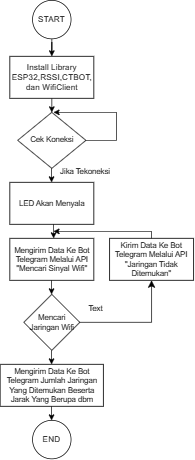

The diagram above was exported from draw.io. Its source (the exported page's mxGraphModel, read from the mxfile embedded in the PNG):
<mxGraphModel dx="1050" dy="573" grid="1" gridSize="10" guides="1" tooltips="1" connect="1" arrows="1" fold="1" page="1" pageScale="1" pageWidth="850" pageHeight="1100" math="0" shadow="0">
  <root>
    <mxCell id="0" />
    <mxCell id="1" parent="0" />
    <mxCell id="UgkmbeB6bMF5vE_rs_WZ-17" value="" style="edgeStyle=orthogonalEdgeStyle;rounded=0;orthogonalLoop=1;jettySize=auto;html=1;" edge="1" parent="1" source="UgkmbeB6bMF5vE_rs_WZ-1" target="UgkmbeB6bMF5vE_rs_WZ-12">
      <mxGeometry relative="1" as="geometry" />
    </mxCell>
    <mxCell id="UgkmbeB6bMF5vE_rs_WZ-1" value="START" style="ellipse;whiteSpace=wrap;html=1;aspect=fixed;" vertex="1" parent="1">
      <mxGeometry x="410" y="50" width="55" height="55" as="geometry" />
    </mxCell>
    <mxCell id="UgkmbeB6bMF5vE_rs_WZ-20" value="" style="edgeStyle=orthogonalEdgeStyle;rounded=0;orthogonalLoop=1;jettySize=auto;html=1;" edge="1" parent="1" source="UgkmbeB6bMF5vE_rs_WZ-12" target="UgkmbeB6bMF5vE_rs_WZ-18">
      <mxGeometry relative="1" as="geometry" />
    </mxCell>
    <mxCell id="UgkmbeB6bMF5vE_rs_WZ-12" value="Install Library ESP32,RSSI,CTBOT, dan WifiClient" style="rounded=0;whiteSpace=wrap;html=1;" vertex="1" parent="1">
      <mxGeometry x="377.5" y="130" width="120" height="60" as="geometry" />
    </mxCell>
    <mxCell id="UgkmbeB6bMF5vE_rs_WZ-18" value="&lt;br&gt;&lt;br&gt;Cek Koneksi" style="rhombus;whiteSpace=wrap;html=1;fontSize=11;verticalAlign=top;" vertex="1" parent="1">
      <mxGeometry x="388.75" y="210" width="97.5" height="80" as="geometry" />
    </mxCell>
    <mxCell id="UgkmbeB6bMF5vE_rs_WZ-30" value="" style="endArrow=classic;html=1;rounded=0;" edge="1" parent="1">
      <mxGeometry width="50" height="50" relative="1" as="geometry">
        <mxPoint x="530" y="210" as="sourcePoint" />
        <mxPoint x="440" y="210" as="targetPoint" />
      </mxGeometry>
    </mxCell>
    <mxCell id="UgkmbeB6bMF5vE_rs_WZ-33" value="" style="endArrow=none;html=1;rounded=0;exitX=1;exitY=0.5;exitDx=0;exitDy=0;" edge="1" parent="1" source="UgkmbeB6bMF5vE_rs_WZ-18">
      <mxGeometry width="50" height="50" relative="1" as="geometry">
        <mxPoint x="490" y="250" as="sourcePoint" />
        <mxPoint x="530" y="250" as="targetPoint" />
      </mxGeometry>
    </mxCell>
    <mxCell id="UgkmbeB6bMF5vE_rs_WZ-34" value="" style="endArrow=none;html=1;rounded=0;" edge="1" parent="1">
      <mxGeometry width="50" height="50" relative="1" as="geometry">
        <mxPoint x="530" y="250" as="sourcePoint" />
        <mxPoint x="530" y="210" as="targetPoint" />
      </mxGeometry>
    </mxCell>
    <mxCell id="UgkmbeB6bMF5vE_rs_WZ-35" value="LED Akan Menyala" style="rounded=0;whiteSpace=wrap;html=1;fontSize=11;" vertex="1" parent="1">
      <mxGeometry x="377.5" y="310" width="120" height="60" as="geometry" />
    </mxCell>
    <mxCell id="UgkmbeB6bMF5vE_rs_WZ-40" value="" style="edgeStyle=orthogonalEdgeStyle;rounded=0;orthogonalLoop=1;jettySize=auto;html=1;" edge="1" parent="1">
      <mxGeometry relative="1" as="geometry">
        <mxPoint x="437.08" y="289.93" as="sourcePoint" />
        <mxPoint x="437.16333333333324" y="309.9983760683761" as="targetPoint" />
      </mxGeometry>
    </mxCell>
    <mxCell id="UgkmbeB6bMF5vE_rs_WZ-41" value="Jika Tekoneksi" style="text;html=1;align=center;verticalAlign=middle;resizable=0;points=[];autosize=1;strokeColor=none;fillColor=none;fontSize=11;" vertex="1" parent="1">
      <mxGeometry x="440" y="280" width="90" height="30" as="geometry" />
    </mxCell>
    <mxCell id="UgkmbeB6bMF5vE_rs_WZ-42" value="Mengirim Data Ke Bot Telegram Melalui API&lt;br&gt;&quot;Mencari Sinyal Wifi&quot;" style="rounded=0;whiteSpace=wrap;html=1;fontSize=11;" vertex="1" parent="1">
      <mxGeometry x="377.5" y="390" width="120" height="60" as="geometry" />
    </mxCell>
    <mxCell id="UgkmbeB6bMF5vE_rs_WZ-45" value="" style="edgeStyle=orthogonalEdgeStyle;rounded=0;orthogonalLoop=1;jettySize=auto;html=1;" edge="1" parent="1">
      <mxGeometry relative="1" as="geometry">
        <mxPoint x="439.99999999999994" y="369.93000000000006" as="sourcePoint" />
        <mxPoint x="440.0833333333332" y="389.99837606837605" as="targetPoint" />
      </mxGeometry>
    </mxCell>
    <mxCell id="UgkmbeB6bMF5vE_rs_WZ-46" value="Kirim Data Ke Bot Telegram Melalui API&lt;br&gt;&quot;Jaringan Tidak Ditemukan&quot;" style="rounded=0;whiteSpace=wrap;html=1;fontSize=11;" vertex="1" parent="1">
      <mxGeometry x="520" y="390" width="120" height="60" as="geometry" />
    </mxCell>
    <mxCell id="UgkmbeB6bMF5vE_rs_WZ-47" value="Mencari Jaringan Wifi" style="rhombus;whiteSpace=wrap;html=1;fontSize=11;" vertex="1" parent="1">
      <mxGeometry x="397.5" y="470" width="80" height="80" as="geometry" />
    </mxCell>
    <mxCell id="UgkmbeB6bMF5vE_rs_WZ-51" value="" style="edgeStyle=orthogonalEdgeStyle;rounded=0;orthogonalLoop=1;jettySize=auto;html=1;" edge="1" parent="1">
      <mxGeometry relative="1" as="geometry">
        <mxPoint x="437.08" y="449.93000000000006" as="sourcePoint" />
        <mxPoint x="437.16333333333324" y="469.99837606837616" as="targetPoint" />
      </mxGeometry>
    </mxCell>
    <mxCell id="UgkmbeB6bMF5vE_rs_WZ-52" value="" style="edgeStyle=segmentEdgeStyle;endArrow=classic;html=1;curved=0;rounded=0;endSize=8;startSize=8;fontSize=11;exitX=1;exitY=0.5;exitDx=0;exitDy=0;entryX=0.5;entryY=1;entryDx=0;entryDy=0;" edge="1" parent="1" source="UgkmbeB6bMF5vE_rs_WZ-47" target="UgkmbeB6bMF5vE_rs_WZ-46">
      <mxGeometry y="-32" width="50" height="50" relative="1" as="geometry">
        <mxPoint x="530" y="510" as="sourcePoint" />
        <mxPoint x="580" y="460" as="targetPoint" />
        <Array as="points">
          <mxPoint x="580" y="510" />
        </Array>
        <mxPoint as="offset" />
      </mxGeometry>
    </mxCell>
    <mxCell id="UgkmbeB6bMF5vE_rs_WZ-62" value="" style="endArrow=none;html=1;rounded=0;fontSize=11;" edge="1" parent="1">
      <mxGeometry width="50" height="50" relative="1" as="geometry">
        <mxPoint x="580" y="390" as="sourcePoint" />
        <mxPoint x="580" y="380" as="targetPoint" />
      </mxGeometry>
    </mxCell>
    <mxCell id="UgkmbeB6bMF5vE_rs_WZ-63" value="" style="endArrow=classic;html=1;rounded=0;fontSize=11;" edge="1" parent="1">
      <mxGeometry width="50" height="50" relative="1" as="geometry">
        <mxPoint x="580" y="380" as="sourcePoint" />
        <mxPoint x="440" y="380" as="targetPoint" />
      </mxGeometry>
    </mxCell>
    <mxCell id="UgkmbeB6bMF5vE_rs_WZ-64" value="Text" style="text;html=1;align=center;verticalAlign=middle;resizable=0;points=[];autosize=1;strokeColor=none;fillColor=none;fontSize=11;" vertex="1" parent="1">
      <mxGeometry x="480" y="475" width="40" height="30" as="geometry" />
    </mxCell>
    <mxCell id="UgkmbeB6bMF5vE_rs_WZ-65" value="Mengirim Data Ke Bot Telegram Jumlah Jaringan Yang Ditemukan Beserta Jarak Yang Berupa dbm" style="rounded=0;whiteSpace=wrap;html=1;fontSize=11;" vertex="1" parent="1">
      <mxGeometry x="363.75" y="570" width="147.5" height="60" as="geometry" />
    </mxCell>
    <mxCell id="UgkmbeB6bMF5vE_rs_WZ-67" value="" style="edgeStyle=orthogonalEdgeStyle;rounded=0;orthogonalLoop=1;jettySize=auto;html=1;" edge="1" parent="1">
      <mxGeometry relative="1" as="geometry">
        <mxPoint x="437.0799999999999" y="550" as="sourcePoint" />
        <mxPoint x="437.1633333333332" y="570.0683760683762" as="targetPoint" />
      </mxGeometry>
    </mxCell>
    <mxCell id="UgkmbeB6bMF5vE_rs_WZ-68" value="END" style="ellipse;whiteSpace=wrap;html=1;aspect=fixed;" vertex="1" parent="1">
      <mxGeometry x="410" y="650" width="55" height="55" as="geometry" />
    </mxCell>
    <mxCell id="UgkmbeB6bMF5vE_rs_WZ-70" value="" style="edgeStyle=orthogonalEdgeStyle;rounded=0;orthogonalLoop=1;jettySize=auto;html=1;" edge="1" parent="1">
      <mxGeometry relative="1" as="geometry">
        <mxPoint x="437.0799999999999" y="630" as="sourcePoint" />
        <mxPoint x="437.1633333333332" y="650.0683760683762" as="targetPoint" />
      </mxGeometry>
    </mxCell>
  </root>
</mxGraphModel>